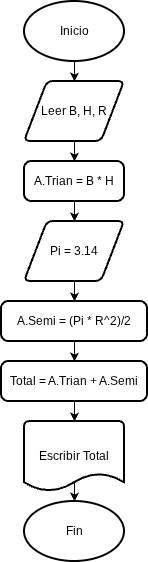

The diagram above was exported from draw.io. Its source (the exported page's mxGraphModel, read from the mxfile embedded in the PNG):
<mxGraphModel dx="888" dy="620" grid="1" gridSize="10" guides="1" tooltips="1" connect="1" arrows="1" fold="1" page="1" pageScale="1" pageWidth="827" pageHeight="1169" math="0" shadow="0">
  <root>
    <mxCell id="0" />
    <mxCell id="1" parent="0" />
    <mxCell id="3H-mYay4-4ftKwvAr6Vm-17" edge="1" parent="1" source="3H-mYay4-4ftKwvAr6Vm-1" style="edgeStyle=orthogonalEdgeStyle;rounded=0;orthogonalLoop=1;jettySize=auto;html=1;exitX=0.5;exitY=1;exitDx=0;exitDy=0;exitPerimeter=0;entryX=0.5;entryY=0;entryDx=0;entryDy=0;" target="3H-mYay4-4ftKwvAr6Vm-2">
      <mxGeometry relative="1" as="geometry" />
    </mxCell>
    <mxCell id="3H-mYay4-4ftKwvAr6Vm-1" parent="1" style="strokeWidth=2;html=1;shape=mxgraph.flowchart.start_1;whiteSpace=wrap;" value="Inicio" vertex="1">
      <mxGeometry height="60" width="100" x="364" y="10" as="geometry" />
    </mxCell>
    <mxCell id="3H-mYay4-4ftKwvAr6Vm-15" edge="1" parent="1" source="3H-mYay4-4ftKwvAr6Vm-2" style="edgeStyle=orthogonalEdgeStyle;rounded=0;orthogonalLoop=1;jettySize=auto;html=1;exitX=0.5;exitY=1;exitDx=0;exitDy=0;entryX=0.5;entryY=0;entryDx=0;entryDy=0;" target="3H-mYay4-4ftKwvAr6Vm-3">
      <mxGeometry relative="1" as="geometry" />
    </mxCell>
    <mxCell id="3H-mYay4-4ftKwvAr6Vm-2" parent="1" style="shape=parallelogram;html=1;strokeWidth=2;perimeter=parallelogramPerimeter;whiteSpace=wrap;rounded=1;arcSize=12;size=0.23;" value="Leer B, H, R" vertex="1">
      <mxGeometry height="60" width="100" x="364" y="90" as="geometry" />
    </mxCell>
    <mxCell id="3H-mYay4-4ftKwvAr6Vm-14" edge="1" parent="1" source="3H-mYay4-4ftKwvAr6Vm-3" style="edgeStyle=orthogonalEdgeStyle;rounded=0;orthogonalLoop=1;jettySize=auto;html=1;exitX=0.5;exitY=1;exitDx=0;exitDy=0;entryX=0.5;entryY=0;entryDx=0;entryDy=0;" target="3H-mYay4-4ftKwvAr6Vm-5">
      <mxGeometry relative="1" as="geometry" />
    </mxCell>
    <mxCell id="3H-mYay4-4ftKwvAr6Vm-3" parent="1" style="rounded=1;whiteSpace=wrap;html=1;absoluteArcSize=1;arcSize=14;strokeWidth=2;" value="A.Trian = B * H" vertex="1">
      <mxGeometry height="40" width="100" x="364" y="170" as="geometry" />
    </mxCell>
    <mxCell id="3H-mYay4-4ftKwvAr6Vm-12" edge="1" parent="1" source="3H-mYay4-4ftKwvAr6Vm-4" style="edgeStyle=orthogonalEdgeStyle;rounded=0;orthogonalLoop=1;jettySize=auto;html=1;exitX=0.5;exitY=1;exitDx=0;exitDy=0;entryX=0.5;entryY=0;entryDx=0;entryDy=0;" target="3H-mYay4-4ftKwvAr6Vm-6">
      <mxGeometry relative="1" as="geometry" />
    </mxCell>
    <mxCell id="3H-mYay4-4ftKwvAr6Vm-4" parent="1" style="rounded=1;whiteSpace=wrap;html=1;absoluteArcSize=1;arcSize=14;strokeWidth=2;" value="A.Semi = (Pi * R^2)/2" vertex="1">
      <mxGeometry height="40" width="146" x="341" y="310" as="geometry" />
    </mxCell>
    <mxCell id="3H-mYay4-4ftKwvAr6Vm-13" edge="1" parent="1" source="3H-mYay4-4ftKwvAr6Vm-5" style="edgeStyle=orthogonalEdgeStyle;rounded=0;orthogonalLoop=1;jettySize=auto;html=1;exitX=0.5;exitY=1;exitDx=0;exitDy=0;entryX=0.5;entryY=0;entryDx=0;entryDy=0;" target="3H-mYay4-4ftKwvAr6Vm-4">
      <mxGeometry relative="1" as="geometry" />
    </mxCell>
    <mxCell id="3H-mYay4-4ftKwvAr6Vm-5" parent="1" style="shape=parallelogram;html=1;strokeWidth=2;perimeter=parallelogramPerimeter;whiteSpace=wrap;rounded=1;arcSize=12;size=0.23;" value="Pi = 3.14" vertex="1">
      <mxGeometry height="60" width="100" x="364" y="230" as="geometry" />
    </mxCell>
    <mxCell id="3H-mYay4-4ftKwvAr6Vm-11" edge="1" parent="1" source="3H-mYay4-4ftKwvAr6Vm-6" style="edgeStyle=orthogonalEdgeStyle;rounded=0;orthogonalLoop=1;jettySize=auto;html=1;exitX=0.5;exitY=1;exitDx=0;exitDy=0;entryX=0.5;entryY=0;entryDx=0;entryDy=0;">
      <mxGeometry relative="1" as="geometry">
        <mxPoint x="414" y="430" as="targetPoint" />
      </mxGeometry>
    </mxCell>
    <mxCell id="3H-mYay4-4ftKwvAr6Vm-6" parent="1" style="rounded=1;whiteSpace=wrap;html=1;absoluteArcSize=1;arcSize=14;strokeWidth=2;" value="Total = A.Trian + A.Semi" vertex="1">
      <mxGeometry height="40" width="146" x="341" y="370" as="geometry" />
    </mxCell>
    <mxCell id="3H-mYay4-4ftKwvAr6Vm-9" parent="1" style="strokeWidth=2;html=1;shape=mxgraph.flowchart.start_1;whiteSpace=wrap;" value="Fin" vertex="1">
      <mxGeometry height="60" width="100" x="364" y="510" as="geometry" />
    </mxCell>
    <mxCell id="3H-mYay4-4ftKwvAr6Vm-10" edge="1" parent="1" style="edgeStyle=orthogonalEdgeStyle;rounded=0;orthogonalLoop=1;jettySize=auto;html=1;exitX=0.5;exitY=1;exitDx=0;exitDy=0;entryX=0.5;entryY=0;entryDx=0;entryDy=0;entryPerimeter=0;" target="3H-mYay4-4ftKwvAr6Vm-9">
      <mxGeometry relative="1" as="geometry">
        <mxPoint x="414" y="490" as="sourcePoint" />
      </mxGeometry>
    </mxCell>
    <mxCell id="3H-mYay4-4ftKwvAr6Vm-16" parent="1" style="strokeWidth=2;html=1;shape=mxgraph.flowchart.document2;whiteSpace=wrap;size=0.25;" value="Escribir Total" vertex="1">
      <mxGeometry height="70" width="100" x="364" y="430" as="geometry" />
    </mxCell>
  </root>
</mxGraphModel>